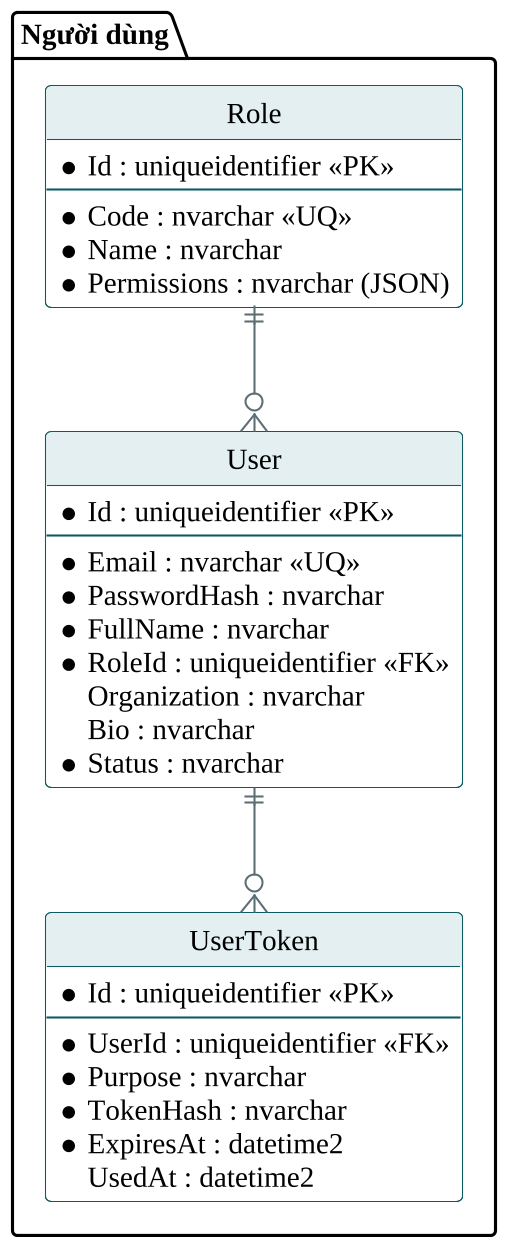

The diagram above was rendered by PlantUML. Its source (embedded in the PNG):
@startuml g1-erd-tai-khoan
skinparamlocked dpi 200
' ERD nhóm Tài khoản (3 bảng) — trích từ erd.puml mục 1. Nguồn: docs/design/erd.md

skinparam defaultFontName "Liberation Serif"
skinparam linetype ortho
skinparam nodesep 40
skinparam ranksep 60
skinparam shadowing false
skinparam class {
  BackgroundColor White
  BorderColor #0E5A62
  ArrowColor #5E6E75
  HeaderBackgroundColor #E3EFF0
}
hide circle
hide methods
hide stereotypes

skinparam linetype polyline

package "Người dùng" {
  entity Role {
    * Id : uniqueidentifier <<PK>>
    --
    * Code : nvarchar <<UQ>>
    * Name : nvarchar
    * Permissions : nvarchar (JSON)
  }
  entity User {
    * Id : uniqueidentifier <<PK>>
    --
    * Email : nvarchar <<UQ>>
    * PasswordHash : nvarchar
    * FullName : nvarchar
    * RoleId : uniqueidentifier <<FK>>
    Organization : nvarchar
    Bio : nvarchar
    * Status : nvarchar
  }
  entity UserToken {
    * Id : uniqueidentifier <<PK>>
    --
    * UserId : uniqueidentifier <<FK>>
    * Purpose : nvarchar
    * TokenHash : nvarchar
    * ExpiresAt : datetime2
    UsedAt : datetime2
  }
}

Role ||--o{ User
User ||--o{ UserToken
@enduml